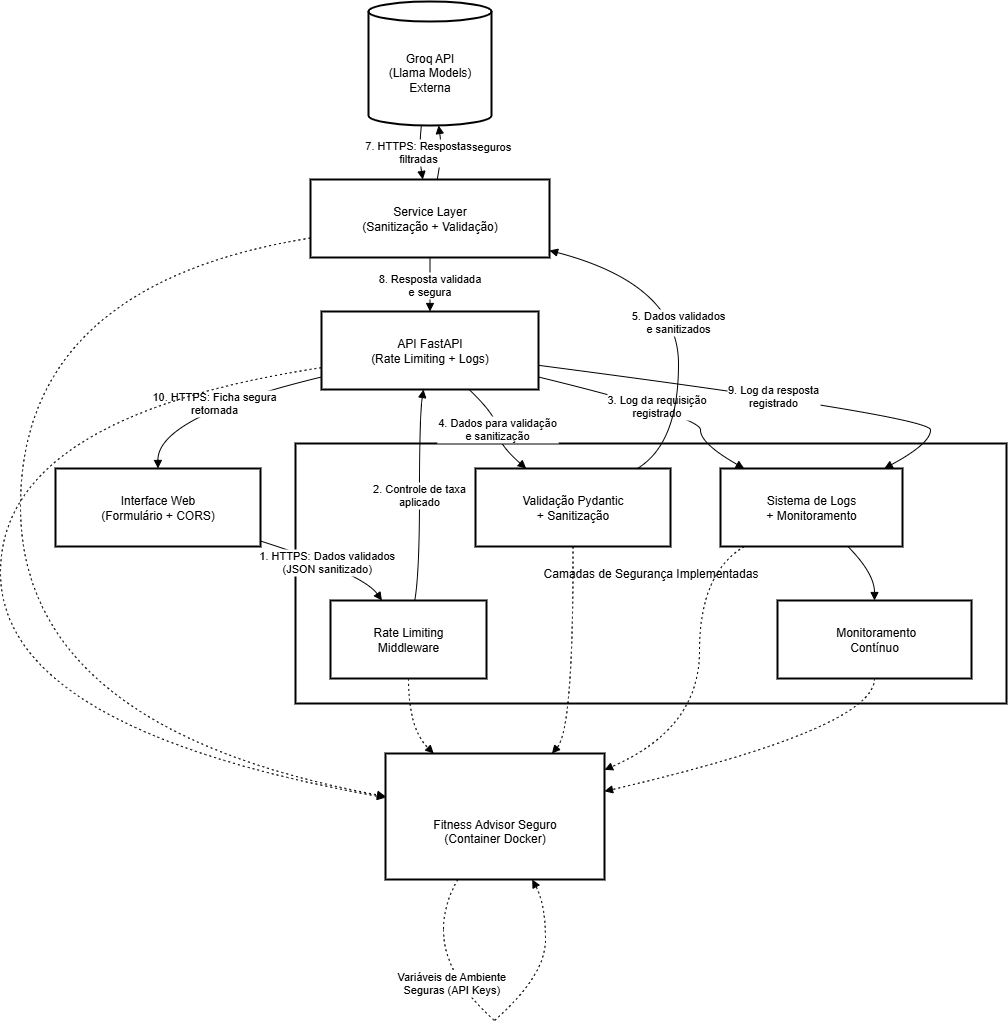

The diagram above was exported from draw.io. Its source (the exported page's mxGraphModel, read from the mxfile embedded in the PNG):
<mxGraphModel dx="1426" dy="785" grid="1" gridSize="10" guides="1" tooltips="1" connect="1" arrows="1" fold="1" page="1" pageScale="1" pageWidth="850" pageHeight="1100" math="0" shadow="0">
  <root>
    <mxCell id="0" />
    <mxCell id="1" parent="0" />
    <mxCell id="Yxi2CD5HAcvtDtKbsGtb-1" value="Camadas de Segurança Implementadas" style="whiteSpace=wrap;strokeWidth=2;" vertex="1" parent="1">
      <mxGeometry x="315" y="462" width="711" height="260" as="geometry" />
    </mxCell>
    <mxCell id="Yxi2CD5HAcvtDtKbsGtb-2" value="Groq API&#10;(Llama Models)&#10;Externa" style="shape=cylinder3;boundedLbl=1;backgroundOutline=1;size=10;strokeWidth=2;whiteSpace=wrap;" vertex="1" parent="1">
      <mxGeometry x="388" y="20" width="123" height="124" as="geometry" />
    </mxCell>
    <mxCell id="Yxi2CD5HAcvtDtKbsGtb-3" value="Interface Web&#10;(Formulário + CORS)" style="whiteSpace=wrap;strokeWidth=2;" vertex="1" parent="1">
      <mxGeometry x="75" y="487" width="205" height="78" as="geometry" />
    </mxCell>
    <mxCell id="Yxi2CD5HAcvtDtKbsGtb-4" value="API FastAPI&#10;(Rate Limiting + Logs)" style="whiteSpace=wrap;strokeWidth=2;" vertex="1" parent="1">
      <mxGeometry x="341" y="330" width="217" height="78" as="geometry" />
    </mxCell>
    <mxCell id="Yxi2CD5HAcvtDtKbsGtb-5" value="Service Layer&#10;(Sanitização + Validação)" style="whiteSpace=wrap;strokeWidth=2;" vertex="1" parent="1">
      <mxGeometry x="330" y="198" width="239" height="78" as="geometry" />
    </mxCell>
    <mxCell id="Yxi2CD5HAcvtDtKbsGtb-6" value="Rate Limiting&#10;Middleware" style="whiteSpace=wrap;strokeWidth=2;" vertex="1" parent="1">
      <mxGeometry x="350" y="619" width="156" height="78" as="geometry" />
    </mxCell>
    <mxCell id="Yxi2CD5HAcvtDtKbsGtb-7" value="Validação Pydantic&#10;+ Sanitização" style="whiteSpace=wrap;strokeWidth=2;" vertex="1" parent="1">
      <mxGeometry x="495" y="487" width="195" height="78" as="geometry" />
    </mxCell>
    <mxCell id="Yxi2CD5HAcvtDtKbsGtb-8" value="Sistema de Logs&#10;+ Monitoramento" style="whiteSpace=wrap;strokeWidth=2;" vertex="1" parent="1">
      <mxGeometry x="740" y="487" width="182" height="78" as="geometry" />
    </mxCell>
    <mxCell id="Yxi2CD5HAcvtDtKbsGtb-9" value="&#10;&#10;Fitness Advisor Seguro&#10;(Container Docker)" style="whiteSpace=wrap;strokeWidth=2;" vertex="1" parent="1">
      <mxGeometry x="405" y="772" width="219" height="126" as="geometry" />
    </mxCell>
    <mxCell id="Yxi2CD5HAcvtDtKbsGtb-10" value=" Monitoramento&#10;Contínuo" style="whiteSpace=wrap;strokeWidth=2;" vertex="1" parent="1">
      <mxGeometry x="797" y="619" width="194" height="78" as="geometry" />
    </mxCell>
    <mxCell id="Yxi2CD5HAcvtDtKbsGtb-11" value="" style="whiteSpace=wrap;strokeWidth=2;" vertex="1" parent="1">
      <mxGeometry x="463" y="948" as="geometry" />
    </mxCell>
    <mxCell id="Yxi2CD5HAcvtDtKbsGtb-12" value="" style="whiteSpace=wrap;strokeWidth=2;" vertex="1" parent="1">
      <mxGeometry x="514" y="1039" as="geometry" />
    </mxCell>
    <mxCell id="Yxi2CD5HAcvtDtKbsGtb-13" value="1. HTTPS: Dados validados&#10;(JSON sanitizado)" style="curved=1;startArrow=none;endArrow=block;exitX=1;exitY=0.93;entryX=0.33;entryY=0;rounded=0;" edge="1" parent="1" source="Yxi2CD5HAcvtDtKbsGtb-3" target="Yxi2CD5HAcvtDtKbsGtb-6">
      <mxGeometry relative="1" as="geometry">
        <Array as="points">
          <mxPoint x="382" y="592" />
        </Array>
      </mxGeometry>
    </mxCell>
    <mxCell id="Yxi2CD5HAcvtDtKbsGtb-14" value="2. Controle de taxa&#10;aplicado" style="curved=1;startArrow=none;endArrow=block;exitX=0.54;exitY=0;entryX=0.47;entryY=1;rounded=0;" edge="1" parent="1" source="Yxi2CD5HAcvtDtKbsGtb-6" target="Yxi2CD5HAcvtDtKbsGtb-4">
      <mxGeometry relative="1" as="geometry">
        <Array as="points">
          <mxPoint x="439" y="592" />
          <mxPoint x="439" y="435" />
        </Array>
      </mxGeometry>
    </mxCell>
    <mxCell id="Yxi2CD5HAcvtDtKbsGtb-15" value="3. Log da requisição&#10;registrado" style="curved=1;startArrow=none;endArrow=block;exitX=1;exitY=0.84;entryX=0.13;entryY=0;rounded=0;" edge="1" parent="1" source="Yxi2CD5HAcvtDtKbsGtb-4" target="Yxi2CD5HAcvtDtKbsGtb-8">
      <mxGeometry relative="1" as="geometry">
        <Array as="points">
          <mxPoint x="720" y="435" />
          <mxPoint x="720" y="462" />
        </Array>
      </mxGeometry>
    </mxCell>
    <mxCell id="Yxi2CD5HAcvtDtKbsGtb-16" value="4. Dados para validação&#10;e sanitização" style="curved=1;startArrow=none;endArrow=block;exitX=0.68;exitY=1;entryX=0.26;entryY=0;rounded=0;" edge="1" parent="1" source="Yxi2CD5HAcvtDtKbsGtb-4" target="Yxi2CD5HAcvtDtKbsGtb-7">
      <mxGeometry relative="1" as="geometry">
        <Array as="points">
          <mxPoint x="517" y="435" />
          <mxPoint x="517" y="462" />
        </Array>
      </mxGeometry>
    </mxCell>
    <mxCell id="Yxi2CD5HAcvtDtKbsGtb-17" value="5. Dados validados&#10;e sanitizados" style="curved=1;startArrow=none;endArrow=block;exitX=0.83;exitY=0;entryX=1;entryY=0.91;rounded=0;" edge="1" parent="1" source="Yxi2CD5HAcvtDtKbsGtb-7" target="Yxi2CD5HAcvtDtKbsGtb-5">
      <mxGeometry relative="1" as="geometry">
        <Array as="points">
          <mxPoint x="698" y="462" />
          <mxPoint x="698" y="303" />
        </Array>
      </mxGeometry>
    </mxCell>
    <mxCell id="Yxi2CD5HAcvtDtKbsGtb-18" value="6. HTTPS: Prompts seguros&#10;para IA" style="curved=1;startArrow=none;endArrow=block;exitX=0.53;exitY=0;entryX=0.57;entryY=1;rounded=0;" edge="1" parent="1" source="Yxi2CD5HAcvtDtKbsGtb-5" target="Yxi2CD5HAcvtDtKbsGtb-2">
      <mxGeometry relative="1" as="geometry">
        <Array as="points">
          <mxPoint x="462" y="171" />
        </Array>
      </mxGeometry>
    </mxCell>
    <mxCell id="Yxi2CD5HAcvtDtKbsGtb-19" value="7. HTTPS: Respostas&#10;filtradas" style="curved=1;startArrow=none;endArrow=block;exitX=0.43;exitY=1;entryX=0.47;entryY=0;rounded=0;" edge="1" parent="1" source="Yxi2CD5HAcvtDtKbsGtb-2" target="Yxi2CD5HAcvtDtKbsGtb-5">
      <mxGeometry relative="1" as="geometry">
        <Array as="points">
          <mxPoint x="438" y="171" />
        </Array>
      </mxGeometry>
    </mxCell>
    <mxCell id="Yxi2CD5HAcvtDtKbsGtb-20" value="8. Resposta validada&#10;e segura" style="curved=1;startArrow=none;endArrow=block;exitX=0.5;exitY=1;entryX=0.5;entryY=0;rounded=0;" edge="1" parent="1" source="Yxi2CD5HAcvtDtKbsGtb-5" target="Yxi2CD5HAcvtDtKbsGtb-4">
      <mxGeometry relative="1" as="geometry">
        <Array as="points" />
      </mxGeometry>
    </mxCell>
    <mxCell id="Yxi2CD5HAcvtDtKbsGtb-21" value="9. Log da resposta&#10;registrado" style="curved=1;startArrow=none;endArrow=block;exitX=1;exitY=0.69;entryX=0.9;entryY=0;rounded=0;" edge="1" parent="1" source="Yxi2CD5HAcvtDtKbsGtb-4" target="Yxi2CD5HAcvtDtKbsGtb-8">
      <mxGeometry relative="1" as="geometry">
        <Array as="points">
          <mxPoint x="950" y="435" />
          <mxPoint x="950" y="462" />
        </Array>
      </mxGeometry>
    </mxCell>
    <mxCell id="Yxi2CD5HAcvtDtKbsGtb-22" value="10. HTTPS: Ficha segura&#10;retornada" style="curved=1;startArrow=none;endArrow=block;exitX=0;exitY=0.84;entryX=0.5;entryY=0;rounded=0;" edge="1" parent="1" source="Yxi2CD5HAcvtDtKbsGtb-4" target="Yxi2CD5HAcvtDtKbsGtb-3">
      <mxGeometry relative="1" as="geometry">
        <Array as="points">
          <mxPoint x="177" y="435" />
        </Array>
      </mxGeometry>
    </mxCell>
    <mxCell id="Yxi2CD5HAcvtDtKbsGtb-23" value="" style="curved=1;startArrow=none;endArrow=block;exitX=0.7;exitY=1;entryX=0.5;entryY=0;rounded=0;" edge="1" parent="1" source="Yxi2CD5HAcvtDtKbsGtb-8" target="Yxi2CD5HAcvtDtKbsGtb-10">
      <mxGeometry relative="1" as="geometry">
        <Array as="points">
          <mxPoint x="894" y="592" />
        </Array>
      </mxGeometry>
    </mxCell>
    <mxCell id="Yxi2CD5HAcvtDtKbsGtb-24" value="" style="curved=1;dashed=1;dashPattern=2 3;startArrow=none;endArrow=block;exitX=0;exitY=0.72;entryX=0;entryY=0.35;rounded=0;" edge="1" parent="1" source="Yxi2CD5HAcvtDtKbsGtb-4" target="Yxi2CD5HAcvtDtKbsGtb-9">
      <mxGeometry relative="1" as="geometry">
        <Array as="points">
          <mxPoint x="20" y="435" />
          <mxPoint x="20" y="747" />
        </Array>
      </mxGeometry>
    </mxCell>
    <mxCell id="Yxi2CD5HAcvtDtKbsGtb-25" value="" style="curved=1;dashed=1;dashPattern=2 3;startArrow=none;endArrow=block;exitX=0;exitY=0.75;entryX=0;entryY=0.34;rounded=0;" edge="1" parent="1" source="Yxi2CD5HAcvtDtKbsGtb-5" target="Yxi2CD5HAcvtDtKbsGtb-9">
      <mxGeometry relative="1" as="geometry">
        <Array as="points">
          <mxPoint x="40" y="303" />
          <mxPoint x="40" y="747" />
        </Array>
      </mxGeometry>
    </mxCell>
    <mxCell id="Yxi2CD5HAcvtDtKbsGtb-26" value="" style="curved=1;dashed=1;dashPattern=2 3;startArrow=none;endArrow=block;exitX=0.5;exitY=1;entryX=0.22;entryY=0;rounded=0;" edge="1" parent="1" source="Yxi2CD5HAcvtDtKbsGtb-6" target="Yxi2CD5HAcvtDtKbsGtb-9">
      <mxGeometry relative="1" as="geometry">
        <Array as="points">
          <mxPoint x="428" y="747" />
        </Array>
      </mxGeometry>
    </mxCell>
    <mxCell id="Yxi2CD5HAcvtDtKbsGtb-27" value="" style="curved=1;dashed=1;dashPattern=2 3;startArrow=none;endArrow=block;exitX=0.5;exitY=1;entryX=0.76;entryY=0;rounded=0;" edge="1" parent="1" source="Yxi2CD5HAcvtDtKbsGtb-7" target="Yxi2CD5HAcvtDtKbsGtb-9">
      <mxGeometry relative="1" as="geometry">
        <Array as="points">
          <mxPoint x="593" y="747" />
        </Array>
      </mxGeometry>
    </mxCell>
    <mxCell id="Yxi2CD5HAcvtDtKbsGtb-28" value="" style="curved=1;dashed=1;dashPattern=2 3;startArrow=none;endArrow=block;exitX=0.13;exitY=1;entryX=1;entryY=0.13;rounded=0;" edge="1" parent="1" source="Yxi2CD5HAcvtDtKbsGtb-8" target="Yxi2CD5HAcvtDtKbsGtb-9">
      <mxGeometry relative="1" as="geometry">
        <Array as="points">
          <mxPoint x="719" y="592" />
          <mxPoint x="719" y="747" />
        </Array>
      </mxGeometry>
    </mxCell>
    <mxCell id="Yxi2CD5HAcvtDtKbsGtb-29" value="" style="curved=1;dashed=1;dashPattern=2 3;startArrow=none;endArrow=block;exitX=0.5;exitY=1;entryX=1;entryY=0.3;rounded=0;" edge="1" parent="1" source="Yxi2CD5HAcvtDtKbsGtb-10" target="Yxi2CD5HAcvtDtKbsGtb-9">
      <mxGeometry relative="1" as="geometry">
        <Array as="points">
          <mxPoint x="894" y="747" />
        </Array>
      </mxGeometry>
    </mxCell>
    <mxCell id="Yxi2CD5HAcvtDtKbsGtb-30" value="" style="curved=1;dashed=1;dashPattern=2 3;startArrow=none;endArrow=none;exitX=0.33;exitY=1;entryX=Infinity;entryY=Infinity;rounded=0;" edge="1" parent="1" source="Yxi2CD5HAcvtDtKbsGtb-9" target="Yxi2CD5HAcvtDtKbsGtb-11">
      <mxGeometry relative="1" as="geometry">
        <Array as="points">
          <mxPoint x="463" y="923" />
        </Array>
      </mxGeometry>
    </mxCell>
    <mxCell id="Yxi2CD5HAcvtDtKbsGtb-31" value="Variáveis de Ambiente&#10;Seguras (API Keys)" style="curved=1;dashed=1;dashPattern=2 3;startArrow=none;endArrow=none;exitX=Infinity;exitY=Infinity;entryX=Infinity;entryY=-Infinity;rounded=0;" edge="1" parent="1" source="Yxi2CD5HAcvtDtKbsGtb-11" target="Yxi2CD5HAcvtDtKbsGtb-12">
      <mxGeometry relative="1" as="geometry">
        <Array as="points">
          <mxPoint x="463" y="994" />
        </Array>
      </mxGeometry>
    </mxCell>
    <mxCell id="Yxi2CD5HAcvtDtKbsGtb-32" value="" style="curved=1;dashed=1;dashPattern=2 3;startArrow=none;endArrow=block;exitX=Infinity;exitY=-Infinity;entryX=0.67;entryY=1;rounded=0;" edge="1" parent="1" source="Yxi2CD5HAcvtDtKbsGtb-12" target="Yxi2CD5HAcvtDtKbsGtb-9">
      <mxGeometry relative="1" as="geometry">
        <Array as="points">
          <mxPoint x="565" y="994" />
          <mxPoint x="565" y="923" />
        </Array>
      </mxGeometry>
    </mxCell>
  </root>
</mxGraphModel>